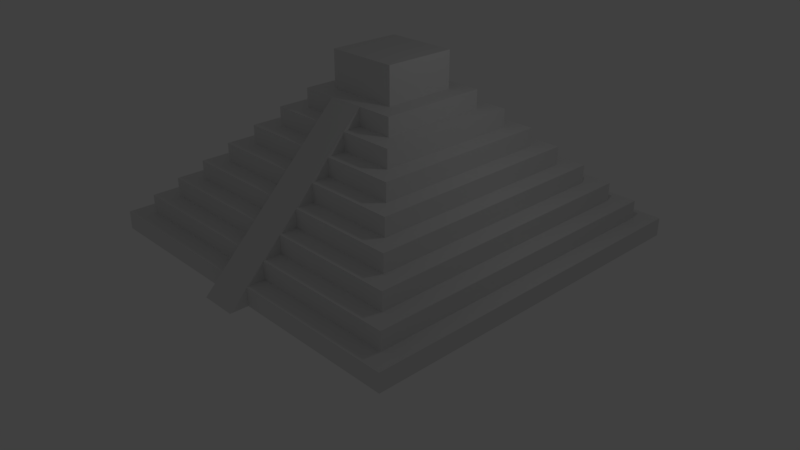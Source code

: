 # Source: MayanPyramid.blend  (saved by Blender 2.78.0; exported with 4.5.12 LTS)
import bpy
from mathutils import Matrix  # noqa: F401  (used for matrix-valued properties, if any)

bpy.ops.wm.read_factory_settings(use_empty=True)
scene = bpy.context.scene
scene.name = 'Scene'

# ---- collections
col_collection_1 = bpy.data.collections.new('Collection 1'); scene.collection.children.link(col_collection_1)

# ---- world
world_world = bpy.data.worlds.new('World'); scene.world = world_world
world_world.color = (0.05088, 0.05088, 0.05088)
world_world.use_sun_shadow = False
world_world.sun_shadow_jitter_overblur = 0.0
world_world.cycles.sampling_method = 'MANUAL'

# ---- cameras
cam_camera = bpy.data.cameras.new('Camera')
cam_camera.clip_end = 100.0
cam_camera.lens = 35.0
cam_camera.sensor_width = 32.0
cam_camera.sensor_height = 18.0
cam_camera.ortho_scale = 7.314
cam_camera.dof.focus_distance = 0.0
cam_camera.dof.aperture_fstop = 128.0

# ---- lights
light_lamp = bpy.data.lights.new('Lamp', 'POINT')
light_lamp.transmission_factor = 0.0
light_lamp.cutoff_distance = 30.0
light_lamp.energy = 100.0
light_lamp.shadow_buffer_clip_start = 1.001
light_lamp.shadow_soft_size = 0.1
light_lamp.shadow_maximum_resolution = 0.006
light_lamp.use_absolute_resolution = True

# ---- meshes
me_pyramid = bpy.data.meshes.new('Pyramid')
me_pyramid.from_pydata([(-1.0, -1.0, -1.192e-07), (-0.9, -0.9, 1.0), (-1.0, 1.0, -1.192e-07), (-0.9, 0.9, 1.0), (1.0, -1.0, -1.192e-07), (0.9, -0.9, 1.0), (1.0, 1.0, -1.192e-07), (0.9, 0.9, 1.0), (-1.0, -1.0, 1.0), (-1.0, 1.0, 1.0), (1.0, 1.0, 1.0), (1.0, -1.0, 1.0), (-0.8, -0.8, 2.0), (-0.8, 0.8, 2.0), (0.8, 0.8, 2.0), (0.8, -0.8, 2.0), (-0.9, -0.9, 2.0), (-0.9, 0.9, 2.0), (0.9, 0.9, 2.0), (0.9, -0.9, 2.0), (-0.7, -0.7, 3.0), (-0.7, 0.7, 3.0), (0.7, 0.7, 3.0), (0.7, -0.7, 3.0), (-0.8, -0.8, 3.0), (-0.8, 0.8, 3.0), (0.8, 0.8, 3.0), (0.8, -0.8, 3.0), (-0.6, -0.6, 4.0), (-0.6, 0.6, 4.0), (0.6, 0.6, 4.0), (0.6, -0.6, 4.0), (-0.7, -0.7, 4.0), (-0.7, 0.7, 4.0), (0.7, 0.7, 4.0), (0.7, -0.7, 4.0), (-0.5, -0.5, 5.0), (-0.5, 0.5, 5.0), (0.5, 0.5, 5.0), (0.5, -0.5, 5.0), (-0.6, -0.6, 5.0), (-0.6, 0.6, 5.0), (0.6, 0.6, 5.0), (0.6, -0.6, 5.0), (-0.4, -0.4, 6.0), (-0.4, 0.4, 6.0), (0.4, 0.4, 6.0), (0.4, -0.4, 6.0), (-0.5, -0.5, 6.0), (-0.5, 0.5, 6.0), (0.5, 0.5, 6.0), (0.5, -0.5, 6.0), (-0.3, -0.3, 7.0), (-0.3, 0.3, 7.0), (0.3, 0.3, 7.0), (0.3, -0.3, 7.0), (-0.4, -0.4, 7.0), (-0.4, 0.4, 7.0), (0.4, 0.4, 7.0), (0.4, -0.4, 7.0), (-0.2, -0.2, 8.0), (-0.2, 0.2, 8.0), (0.2, 0.2, 8.0), (0.2, -0.2, 8.0), (-0.3, -0.3, 8.0), (-0.3, 0.3, 8.0), (0.3, 0.3, 8.0), (0.3, -0.3, 8.0), (-0.2, -0.2, 10.0), (-0.2, 0.2, 10.0), (0.2, 0.2, 10.0), (0.2, -0.2, 10.0), (-0.1, 1.0, -1.192e-07), (-0.1, 1.0, 1.0), (-0.1, -1.0, -1.192e-07), (-0.1, -1.0, 1.0), (-0.1, 0.9, 1.0), (-0.1, -0.9, 1.0), (-0.1, 0.9, 2.0), (-0.1, -0.9, 2.0), (-0.1, 0.8, 2.0), (-0.1, -0.8, 2.0), (-0.1, 0.8, 3.0), (-0.1, -0.8, 3.0), (-0.1, 0.7, 3.0), (-0.1, -0.7, 3.0), (-0.1, 0.7, 4.0), (-0.1, -0.7, 4.0), (-0.1, 0.6, 4.0), (-0.1, -0.6, 4.0), (-0.1, 0.6, 5.0), (-0.1, -0.6, 5.0), (-0.1, 0.5, 5.0), (-0.1, -0.5, 5.0), (-0.1, 0.5, 6.0), (-0.1, -0.5, 6.0), (-0.1, 0.4, 6.0), (-0.1, -0.4, 6.0), (-0.1, 0.4, 7.0), (-0.1, -0.4, 7.0), (-0.1, 0.3, 7.0), (-0.1, -0.3, 7.0), (-0.1, 0.3, 8.0), (-0.1, 0.2, 8.0), (-0.1, -0.2, 8.0), (-0.1, 0.2, 10.0), (-0.1, -0.2, 10.0), (0.1, 1.0, 1.0), (0.1, -1.0, -1.192e-07), (0.1, 0.9, 1.0), (0.1, 0.9, 2.0), (0.1, 0.8, 2.0), (0.1, 0.8, 3.0), (0.1, 0.7, 3.0), (0.1, 0.7, 4.0), (0.1, 0.6, 4.0), (0.1, 0.6, 5.0), (0.1, 0.5, 5.0), (0.1, 0.5, 6.0), (0.1, 0.4, 6.0), (0.1, 0.4, 7.0), (0.1, 0.3, 7.0), (0.1, 0.3, 8.0), (0.1, 0.2, 8.0), (0.1, 0.2, 10.0), (0.1, 1.0, -1.192e-07), (0.1, -1.0, 1.0), (0.1, -0.9, 1.0), (0.1, -0.9, 2.0), (0.1, -0.8, 2.0), (0.1, -0.8, 3.0), (0.1, -0.7, 3.0), (0.1, -0.7, 4.0), (0.1, -0.6, 4.0), (0.1, -0.6, 5.0), (0.1, -0.5, 5.0), (0.1, -0.5, 6.0), (0.1, -0.4, 6.0), (0.1, -0.4, 7.0), (0.1, -0.3, 7.0), (0.1, -0.2, 8.0), (0.1, -0.2, 10.0), (0.1, -0.3, 8.0), (-0.1, -0.3, 8.0), (-0.1, -1.1, -1.192e-07), (0.1, -1.1, -1.192e-07)], [], [(0, 8, 9, 2), (125, 107, 10, 6), (6, 10, 11, 4), (74, 75, 8, 0), (125, 6, 4, 108), (127, 5, 19, 128), (1, 3, 9, 8), (109, 7, 10, 107), (7, 5, 11, 10), (77, 1, 8, 75), (13, 12, 24, 25), (76, 3, 17, 78), (5, 7, 18, 19), (3, 1, 16, 17), (12, 13, 17, 16), (111, 14, 18, 110), (14, 15, 19, 18), (81, 12, 16, 79), (23, 22, 34, 35), (129, 15, 27, 130), (80, 13, 25, 82), (15, 14, 26, 27), (20, 21, 25, 24), (113, 22, 26, 112), (22, 23, 27, 26), (85, 20, 24, 83), (88, 29, 41, 90), (21, 20, 32, 33), (131, 23, 35, 132), (84, 21, 33, 86), (28, 29, 33, 32), (115, 30, 34, 114), (30, 31, 35, 34), (89, 28, 32, 87), (135, 39, 51, 136), (31, 30, 42, 43), (29, 28, 40, 41), (133, 31, 43, 134), (36, 37, 41, 40), (117, 38, 42, 116), (38, 39, 43, 42), (93, 36, 40, 91), (47, 46, 58, 59), (92, 37, 49, 94), (39, 38, 50, 51), (37, 36, 48, 49), (44, 45, 49, 48), (119, 46, 50, 118), (46, 47, 51, 50), (97, 44, 48, 95), (55, 54, 66, 67), (45, 44, 56, 57), (137, 47, 59, 138), (96, 45, 57, 98), (52, 53, 57, 56), (121, 54, 58, 120), (54, 55, 59, 58), (101, 52, 56, 99), (140, 63, 71, 141), (53, 52, 64, 65), (139, 55, 67, 142), (100, 53, 65, 102), (60, 61, 65, 64), (123, 62, 66, 122), (62, 63, 67, 66), (104, 60, 64, 143), (105, 69, 68, 106), (103, 61, 69, 105), (63, 62, 70, 71), (61, 60, 68, 69), (123, 103, 105, 124), (124, 105, 106, 141), (140, 104, 143, 142), (61, 103, 102, 65), (121, 100, 102, 122), (52, 101, 143, 64), (60, 104, 106, 68), (53, 100, 98, 57), (119, 96, 98, 120), (44, 97, 99, 56), (45, 96, 94, 49), (117, 92, 94, 118), (37, 92, 90, 41), (28, 89, 91, 40), (36, 93, 95, 48), (29, 88, 86, 33), (113, 84, 86, 114), (20, 85, 87, 32), (115, 88, 90, 116), (21, 84, 82, 25), (111, 80, 82, 112), (12, 81, 83, 24), (13, 80, 78, 17), (109, 76, 78, 110), (3, 76, 73, 9), (1, 77, 79, 16), (2, 72, 74, 0), (2, 9, 73, 72), (4, 11, 126, 108), (5, 127, 126, 11), (7, 109, 110, 18), (15, 129, 128, 19), (14, 111, 112, 26), (23, 131, 130, 27), (30, 115, 116, 42), (22, 113, 114, 34), (31, 133, 132, 35), (39, 135, 134, 43), (38, 117, 118, 50), (47, 137, 136, 51), (46, 119, 120, 58), (55, 139, 138, 59), (54, 121, 122, 66), (63, 140, 142, 67), (70, 124, 141, 71), (62, 123, 124, 70), (103, 123, 122, 102), (104, 140, 141, 106), (100, 121, 120, 98), (96, 119, 118, 94), (92, 117, 116, 90), (88, 115, 114, 86), (84, 113, 112, 82), (80, 111, 110, 78), (76, 109, 107, 73), (72, 125, 108, 74), (72, 73, 107, 125), (101, 74, 144, 143), (142, 143, 144, 145), (74, 108, 145, 144), (108, 139, 142, 145)])
me_pyramid.use_remesh_preserve_volume = False
me_pyramid.use_remesh_preserve_attributes = False
me_pyramid.use_mirror_vertex_groups = False
me_pyramid.update()

# ---- objects
ob_pyramid = bpy.data.objects.new('Pyramid', me_pyramid)
ob_lamp = bpy.data.objects.new('Lamp', light_lamp)
ob_camera = bpy.data.objects.new('Camera', cam_camera)

# ---- transforms, parenting, visibility, modifiers, constraints
ob_pyramid.location = (0.0, 0.0, 0.0)
ob_pyramid.scale = (10.0, 10.0, 1.0)
ob_pyramid.lineart.crease_threshold = 0.0
ob_lamp.location = (10.17, 1.005, 13.46)
ob_lamp.rotation_euler = (0.6503, 0.05522, 1.866)
ob_lamp.lock_rotations_4d = False
ob_lamp.empty_display_type = 'ARROWS'
ob_lamp.color = (0.0, 0.0, 0.0, 0.0)
ob_lamp.lineart.crease_threshold = 0.0
ob_camera.location = (30.88, -28.56, 21.33)
ob_camera.rotation_euler = (1.109, 0.0, 0.8149)
ob_camera.lock_rotations_4d = False
ob_camera.empty_display_type = 'ARROWS'
ob_camera.color = (0.0, 0.0, 0.0, 0.0)
ob_camera.display_type = 'WIRE'
ob_camera.lineart.crease_threshold = 0.0

# ---- collection membership
col_collection_1.objects.link(ob_pyramid)
col_collection_1.objects.link(ob_lamp)
col_collection_1.objects.link(ob_camera)

# ---- scene / render settings (as saved in the file)
scene.camera = ob_camera
scene.frame_start = 1; scene.frame_end = 250; scene.frame_set(1)
scene.render.engine = 'BLENDER_EEVEE_NEXT'
scene.render.resolution_percentage = 50
scene.render.dither_intensity = 0.0
scene.cycles.use_denoising = False
scene.cycles.samples = 128
scene.cycles.sampling_pattern = 'TABULATED_SOBOL'
scene.cycles.light_sampling_threshold = 0.0
scene.cycles.use_adaptive_sampling = False
scene.cycles.use_light_tree = False
scene.cycles.blur_glossy = 0.0
scene.cycles.sample_clamp_indirect = 0.0
scene.view_settings.view_transform = 'Standard'
bpy.context.view_layer.update()
